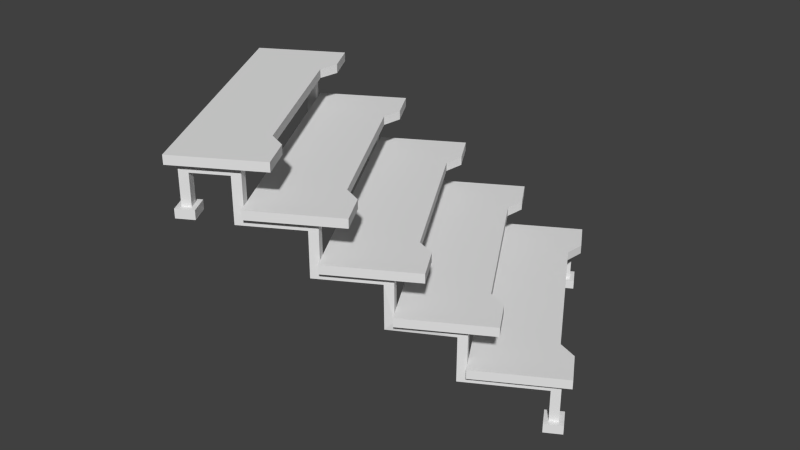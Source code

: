 # Source: Modul_Treppe.blend  (saved by Blender 2.74.0; exported with 4.5.12 LTS)
import bpy
from mathutils import Matrix  # noqa: F401  (used for matrix-valued properties, if any)

bpy.ops.wm.read_factory_settings(use_empty=True)
scene = bpy.context.scene
scene.name = 'Scene'

# ---- collections
col_collection_12 = bpy.data.collections.new('Collection 12'); scene.collection.children.link(col_collection_12)

# ---- world
world_world = bpy.data.worlds.new('World'); scene.world = world_world
world_world.color = (0.05088, 0.05088, 0.05088)
world_world.use_sun_shadow = False
world_world.sun_shadow_jitter_overblur = 0.0
world_world.cycles.sampling_method = 'MANUAL'
world_world.cycles.sample_map_resolution = 256

# ---- meshes
me_plane_003 = bpy.data.meshes.new('Plane.003')
me_plane_003.from_pydata([(-0.6499, 2.8, -0.475), (-0.7082, 2.8, -0.475), (-0.6499, 2.75, -0.475), (-0.7082, 2.75, -0.475), (-0.7082, 4.5, 0.525), (-0.6499, 4.5, 0.525), (-0.7082, 4.55, 0.525), (-0.6499, 4.55, 0.525), (-0.7374, 4.575, 0.475), (-0.6207, 4.575, 0.475), (-0.6207, 4.575, 0.525), (-0.7374, 4.575, 0.525), (-0.6207, 4.475, 0.525), (-0.7374, 4.475, 0.525), (-0.7374, 4.475, 0.475), (-0.6207, 4.475, 0.475), (-0.6207, 2.825, -0.475), (-0.7374, 2.825, -0.475), (-0.6207, 2.725, -0.475), (-0.7374, 2.725, -0.475), (-0.6207, 2.825, -0.525), (-0.7374, 2.825, -0.525), (-0.6207, 2.725, -0.525), (-0.7374, 2.725, -0.525), (-0.7082, 4.5, 0.7), (-0.6499, 4.5, 0.7), (-0.7082, 4.55, 0.75), (-0.6499, 4.55, 0.75), (-0.7082, 4.3, 0.7), (-0.6499, 4.3, 0.7), (-0.7082, 4.25, 0.75), (-0.6499, 4.25, 0.75), (-0.7082, 4.3, 0.45), (-0.6499, 4.3, 0.45), (-0.7082, 4.25, 0.5), (-0.6499, 4.25, 0.5), (-0.7082, 3.95, 0.45), (-0.6499, 3.95, 0.45), (-0.7082, 3.9, 0.5), (-0.6499, 3.9, 0.5), (-0.7082, 3.95, 0.2), (-0.6499, 3.95, 0.2), (-0.7082, 3.9, 0.25), (-0.6499, 3.9, 0.25), (-0.7082, 3.6, 0.2), (-0.6499, 3.6, 0.2), (-0.7082, 3.55, 0.25), (-0.6499, 3.55, 0.25), (-0.6499, 3.6, -0.05), (-0.7082, 3.55, 5.96e-08), (-0.6499, 3.55, 5.96e-08), (-0.7082, 3.25, -0.05), (-0.6499, 3.25, -0.05), (-0.7082, 3.2, 5.96e-08), (-0.6499, 3.2, 5.96e-08), (-0.7082, 3.25, -0.3), (-0.6499, 3.25, -0.3), (-0.7082, 3.2, -0.25), (-0.6499, 3.2, -0.25), (-0.6499, 2.8, -0.3), (-0.7082, 2.8, -0.3), (-0.6499, 2.75, -0.25), (-0.7082, 2.75, -0.25), (0.7501, 2.8, -0.475), (0.6918, 2.8, -0.475), (0.7501, 2.75, -0.475), (0.6918, 2.75, -0.475), (0.6918, 4.5, 0.525), (0.7501, 4.5, 0.525), (0.6918, 4.55, 0.525), (0.7501, 4.55, 0.525), (0.6626, 4.575, 0.475), (0.7793, 4.575, 0.475), (0.7793, 4.575, 0.525), (0.6626, 4.575, 0.525), (0.7793, 4.475, 0.525), (0.6626, 4.475, 0.525), (0.6626, 4.475, 0.475), (0.7793, 4.475, 0.475), (0.7793, 2.825, -0.475), (0.6626, 2.825, -0.475), (0.7793, 2.725, -0.475), (0.6626, 2.725, -0.475), (0.7793, 2.825, -0.525), (0.6626, 2.825, -0.525), (0.7793, 2.725, -0.525), (0.6626, 2.725, -0.525), (0.6918, 4.5, 0.7), (0.7501, 4.5, 0.7), (0.6918, 4.55, 0.75), (0.7501, 4.55, 0.75), (0.6918, 4.3, 0.7), (0.7501, 4.3, 0.7), (0.6918, 4.25, 0.75), (0.7501, 4.25, 0.75), (0.6918, 4.3, 0.45), (0.7501, 4.3, 0.45), (0.6918, 4.25, 0.5), (0.7501, 4.25, 0.5), (0.6918, 3.95, 0.45), (0.7501, 3.95, 0.45), (0.6918, 3.9, 0.5), (0.7501, 3.9, 0.5), (0.6918, 3.95, 0.2), (0.7501, 3.95, 0.2), (0.6918, 3.9, 0.25), (0.7501, 3.9, 0.25), (0.6918, 3.6, 0.2), (0.7501, 3.6, 0.2), (0.6918, 3.55, 0.25), (0.7501, 3.55, 0.25), (0.7501, 3.6, -0.05), (0.6918, 3.55, 5.96e-08), (0.7501, 3.55, 5.96e-08), (0.6918, 3.25, -0.05), (0.7501, 3.25, -0.05), (0.6918, 3.2, 5.96e-08), (0.7501, 3.2, 5.96e-08), (0.6918, 3.25, -0.3), (0.7501, 3.25, -0.3), (0.6918, 3.2, -0.25), (0.7501, 3.2, -0.25), (0.7501, 2.8, -0.3), (0.6918, 2.8, -0.3), (0.7501, 2.75, -0.25), (0.6918, 2.75, -0.25), (-0.75, 2.7, -0.25), (0.8, 2.7, -0.25), (-0.75, 4.25, 0.5), (0.8, 4.25, 0.5), (-0.75, 3.75, 0.5), (-0.75, 3.4, 0.25), (-0.75, 3.2, -0.25), (0.8, 3.2, -0.25), (0.8, 3.55, 0.0), (0.8, 3.75, 0.5), (0.8, 3.05, 0.0), (-0.75, 3.05, 0.0), (0.8, 3.4, 0.25), (-0.75, 3.55, 0.0), (0.8, 3.9, 0.25), (-0.75, 3.9, 0.25), (-0.75, 2.7, -0.2), (0.8, 2.7, -0.2), (-0.75, 4.25, 0.55), (0.8, 4.25, 0.55), (-0.75, 3.75, 0.55), (-0.75, 3.4, 0.3), (-0.75, 3.2, -0.2), (0.8, 3.2, -0.2), (0.8, 3.55, 0.05), (0.8, 3.75, 0.55), (0.8, 3.05, 0.05), (-0.75, 3.05, 0.05), (0.8, 3.4, 0.3), (-0.75, 3.55, 0.05), (0.8, 3.9, 0.3), (-0.75, 3.9, 0.3), (-0.546, 2.7, -0.25), (-0.4509, 2.771, -0.25), (0.5009, 2.771, -0.25), (0.596, 2.7, -0.25), (0.596, 4.25, 0.5), (0.5009, 4.25, 0.5), (-0.4509, 4.25, 0.5), (-0.546, 4.25, 0.5), (0.596, 3.2, -0.25), (0.5009, 3.2, -0.25), (-0.4509, 3.2, -0.25), (-0.546, 3.2, -0.25), (0.596, 3.55, 0.0), (0.5009, 3.55, 0.0), (-0.4509, 3.55, 0.0), (-0.546, 3.55, 0.0), (0.596, 3.75, 0.5), (0.5009, 3.821, 0.5), (-0.4509, 3.821, 0.5), (-0.546, 3.75, 0.5), (0.596, 3.05, 0.0), (0.5009, 3.121, 0.0), (-0.4509, 3.121, 0.0), (-0.546, 3.05, 0.0), (0.596, 3.4, 0.25), (0.5009, 3.471, 0.25), (-0.4509, 3.471, 0.25), (-0.546, 3.4, 0.25), (0.596, 3.9, 0.25), (0.5009, 3.9, 0.25), (-0.4509, 3.9, 0.25), (-0.546, 3.9, 0.25), (-0.546, 2.7, -0.2), (-0.4509, 2.771, -0.2), (0.5009, 2.771, -0.2), (0.596, 2.7, -0.2), (0.596, 4.25, 0.55), (0.5009, 4.25, 0.55), (-0.4509, 4.25, 0.55), (-0.546, 4.25, 0.55), (0.596, 3.2, -0.2), (0.5009, 3.2, -0.2), (-0.4509, 3.2, -0.2), (-0.546, 3.2, -0.2), (0.596, 3.55, 0.05), (0.5009, 3.55, 0.05), (-0.4509, 3.55, 0.05), (-0.546, 3.55, 0.05), (0.596, 3.75, 0.55), (0.5009, 3.821, 0.55), (-0.4509, 3.821, 0.55), (-0.546, 3.75, 0.55), (0.596, 3.05, 0.05), (0.5009, 3.121, 0.05), (-0.4509, 3.121, 0.05), (-0.546, 3.05, 0.05), (0.596, 3.4, 0.3), (0.5009, 3.471, 0.3), (-0.4509, 3.471, 0.3), (-0.546, 3.4, 0.3), (0.596, 3.9, 0.3), (0.5009, 3.9, 0.3), (-0.4509, 3.9, 0.3), (-0.546, 3.9, 0.3), (-0.75, 4.6, 0.75), (0.8, 4.6, 0.75), (-0.75, 4.1, 0.75), (0.8, 4.1, 0.75), (-0.75, 4.6, 0.8), (0.8, 4.6, 0.8), (-0.75, 4.1, 0.8), (0.8, 4.1, 0.8), (0.596, 4.6, 0.75), (0.5009, 4.6, 0.75), (-0.4509, 4.6, 0.75), (-0.546, 4.6, 0.75), (0.596, 4.1, 0.75), (0.5009, 4.171, 0.75), (-0.4509, 4.171, 0.75), (-0.546, 4.1, 0.75), (0.596, 4.6, 0.8), (0.5009, 4.6, 0.8), (-0.4509, 4.6, 0.8), (-0.546, 4.6, 0.8), (0.596, 4.1, 0.8), (0.5009, 4.171, 0.8), (-0.4509, 4.171, 0.8), (-0.546, 4.1, 0.8), (0.6918, 3.6, 0.2), (0.7501, 3.6, 0.2), (0.6918, 3.55, 0.25), (0.6918, 3.6, -0.05), (0.7501, 3.6, -0.05), (0.6918, 3.55, 5.96e-08), (0.6918, 3.25, -0.05), (0.7501, 3.25, -0.05), (0.6918, 3.2, 5.96e-08), (-0.6999, 3.6, -0.05)], [], [(13, 11, 8, 14), (10, 12, 15, 9), (11, 10, 9, 8), (12, 13, 14, 15), (5, 4, 13, 12), (6, 7, 10, 11), (7, 5, 12, 10), (5, 7, 27, 25), (4, 6, 11, 13), (4, 5, 25, 24), (6, 4, 24, 26), (7, 6, 26, 27), (0, 2, 18, 16), (3, 1, 17, 19), (2, 3, 19, 18), (1, 0, 16, 17), (16, 18, 22, 20), (19, 17, 21, 23), (18, 19, 23, 22), (17, 16, 20, 21), (27, 31, 29, 25), (24, 25, 29, 28), (31, 30, 34, 35), (29, 31, 35, 33), (30, 28, 32, 34), (28, 29, 33, 32), (0, 1, 60, 59), (33, 35, 39, 37), (34, 32, 36, 38), (32, 33, 37, 36), (39, 38, 42, 43), (37, 39, 43, 41), (38, 36, 40, 42), (36, 37, 41, 40), (3, 2, 61, 62), (41, 43, 47, 45), (42, 40, 44, 46), (40, 41, 45, 44), (47, 46, 49, 50), (45, 47, 50, 48), (1, 3, 62, 60), (48, 50, 54, 52), (54, 53, 57, 58), (52, 54, 58, 56), (53, 51, 55, 57), (51, 52, 56, 55), (58, 61, 59, 56), (60, 55, 56, 59), (2, 0, 59, 61), (55, 60, 62, 57), (24, 28, 30, 26), (76, 74, 71, 77), (73, 75, 78, 72), (74, 73, 72, 71), (75, 76, 77, 78), (68, 67, 76, 75), (69, 70, 73, 74), (70, 68, 75, 73), (68, 70, 90, 88), (67, 69, 74, 76), (67, 68, 88, 87), (69, 67, 87, 89), (70, 69, 89, 90), (63, 65, 81, 79), (66, 64, 80, 82), (65, 66, 82, 81), (64, 63, 79, 80), (79, 81, 85, 83), (82, 80, 84, 86), (81, 82, 86, 85), (80, 79, 83, 84), (90, 94, 92, 88), (87, 88, 92, 91), (94, 93, 97, 98), (92, 94, 98, 96), (93, 91, 95, 97), (91, 92, 96, 95), (63, 64, 123, 122), (96, 98, 102, 100), (97, 95, 99, 101), (95, 96, 100, 99), (102, 101, 105, 106), (100, 102, 106, 104), (101, 99, 103, 105), (99, 100, 104, 103), (66, 65, 124, 125), (104, 106, 110, 108), (105, 103, 107, 109), (103, 104, 108, 107), (110, 109, 112, 113), (108, 110, 113, 111), (64, 66, 125, 123), (111, 113, 117, 115), (117, 116, 120, 121), (115, 117, 121, 119), (116, 114, 118, 120), (114, 115, 119, 118), (121, 124, 122, 119), (123, 118, 119, 122), (65, 63, 122, 124), (118, 123, 125, 120), (87, 91, 93, 89), (174, 162, 129, 135), (161, 166, 133, 127), (178, 170, 134, 136), (182, 186, 140, 138), (206, 151, 145, 194), (193, 143, 149, 198), (210, 152, 150, 202), (214, 154, 156, 218), (138, 140, 156, 154), (127, 133, 149, 143), (141, 131, 147, 157), (165, 128, 144, 197), (182, 138, 154, 214), (161, 127, 143, 193), (174, 135, 151, 206), (169, 132, 148, 201), (136, 134, 150, 152), (139, 137, 153, 155), (128, 130, 146, 144), (189, 141, 157, 221), (135, 129, 145, 151), (178, 136, 152, 210), (132, 126, 142, 148), (173, 139, 155, 205), (134, 170, 202, 150), (170, 171, 203, 202), (171, 172, 204, 203), (172, 173, 205, 204), (137, 181, 213, 153), (181, 180, 212, 213), (180, 179, 211, 212), (179, 178, 210, 211), (140, 186, 218, 156), (186, 187, 219, 218), (187, 188, 220, 219), (188, 189, 221, 220), (133, 166, 198, 149), (166, 167, 199, 198), (167, 168, 200, 199), (168, 169, 201, 200), (130, 177, 209, 146), (177, 176, 208, 209), (176, 175, 207, 208), (175, 174, 206, 207), (126, 158, 190, 142), (158, 159, 191, 190), (159, 160, 192, 191), (160, 161, 193, 192), (131, 185, 217, 147), (185, 184, 216, 217), (184, 183, 215, 216), (183, 182, 214, 215), (129, 162, 194, 145), (162, 163, 195, 194), (163, 164, 196, 195), (164, 165, 197, 196), (147, 217, 221, 157), (217, 216, 220, 221), (216, 215, 219, 220), (215, 214, 218, 219), (153, 213, 205, 155), (213, 212, 204, 205), (212, 211, 203, 204), (211, 210, 202, 203), (142, 190, 201, 148), (190, 191, 200, 201), (191, 192, 199, 200), (192, 193, 198, 199), (146, 209, 197, 144), (209, 208, 196, 197), (208, 207, 195, 196), (207, 206, 194, 195), (131, 141, 189, 185), (185, 189, 188, 184), (184, 188, 187, 183), (183, 187, 186, 182), (137, 139, 173, 181), (181, 173, 172, 180), (180, 172, 171, 179), (179, 171, 170, 178), (126, 132, 169, 158), (158, 169, 168, 159), (159, 168, 167, 160), (160, 167, 166, 161), (130, 128, 165, 177), (177, 165, 164, 176), (176, 164, 163, 175), (175, 163, 162, 174), (234, 230, 223, 225), (242, 229, 227, 238), (233, 222, 226, 241), (234, 225, 229, 242), (222, 224, 228, 226), (225, 223, 227, 229), (224, 237, 245, 228), (237, 236, 244, 245), (236, 235, 243, 244), (235, 234, 242, 243), (223, 230, 238, 227), (230, 231, 239, 238), (231, 232, 240, 239), (232, 233, 241, 240), (228, 245, 241, 226), (245, 244, 240, 241), (244, 243, 239, 240), (243, 242, 238, 239), (224, 222, 233, 237), (237, 233, 232, 236), (236, 232, 231, 235), (235, 231, 230, 234), (248, 246, 249, 251), (246, 247, 250, 249), (251, 249, 252, 254), (249, 250, 253, 252), (44, 45, 48, 255), (44, 255, 49, 46), (51, 255, 48, 52), (51, 53, 49, 255)])
me_plane_003.use_remesh_preserve_volume = False
me_plane_003.use_remesh_preserve_attributes = False
me_plane_003.use_mirror_vertex_groups = False
me_plane_003.update()

# ---- objects
ob_treppe = bpy.data.objects.new('Treppe', me_plane_003)

# ---- transforms, parenting, visibility, modifiers, constraints
ob_treppe.location = (0.0, 1.192e-07, 0.0)
ob_treppe.rotation_euler = (0.0, -0.0, 2.094)
ob_treppe.lineart.crease_threshold = 0.0

# ---- collection membership
col_collection_12.objects.link(ob_treppe)

# ---- scene / render settings (as saved in the file)
scene.frame_start = 1; scene.frame_end = 250; scene.frame_set(1)
scene.render.engine = 'BLENDER_EEVEE_NEXT'
scene.render.resolution_percentage = 50
scene.render.dither_intensity = 0.0
scene.cycles.use_denoising = False
scene.cycles.samples = 10
scene.cycles.sampling_pattern = 'TABULATED_SOBOL'
scene.cycles.light_sampling_threshold = 0.0
scene.cycles.use_adaptive_sampling = False
scene.cycles.use_light_tree = False
scene.cycles.blur_glossy = 0.0
scene.cycles.pixel_filter_type = 'GAUSSIAN'
scene.cycles.sample_clamp_indirect = 0.0
scene.view_settings.view_transform = 'Standard'
bpy.context.view_layer.update()

# ---- added for rendering (the .blend has no active camera and no usable light): camera, sun
cam_auto = bpy.data.cameras.new('AutoCamera')
cam_auto.lens = 50.0
cam_auto.sensor_width = 36.0
cam_auto.clip_end = 1000.0
ob_auto_camera = bpy.data.objects.new('AutoCamera', cam_auto)
scene.collection.objects.link(ob_auto_camera)
ob_auto_camera.location = (0.145602, -5.78626, 2.79278)
ob_auto_camera.rotation_euler = (1.09748, -7.21219e-08, 0.694738)
scene.camera = ob_auto_camera
light_auto_sun = bpy.data.lights.new('AutoSun', 'SUN')
light_auto_sun.energy = 3.0
light_auto_sun.angle = 0.0523599
ob_auto_sun = bpy.data.objects.new('AutoSun', light_auto_sun)
scene.collection.objects.link(ob_auto_sun)
ob_auto_sun.rotation_euler = (0.872665, 0.174533, 0.523599)
bpy.context.view_layer.update()
